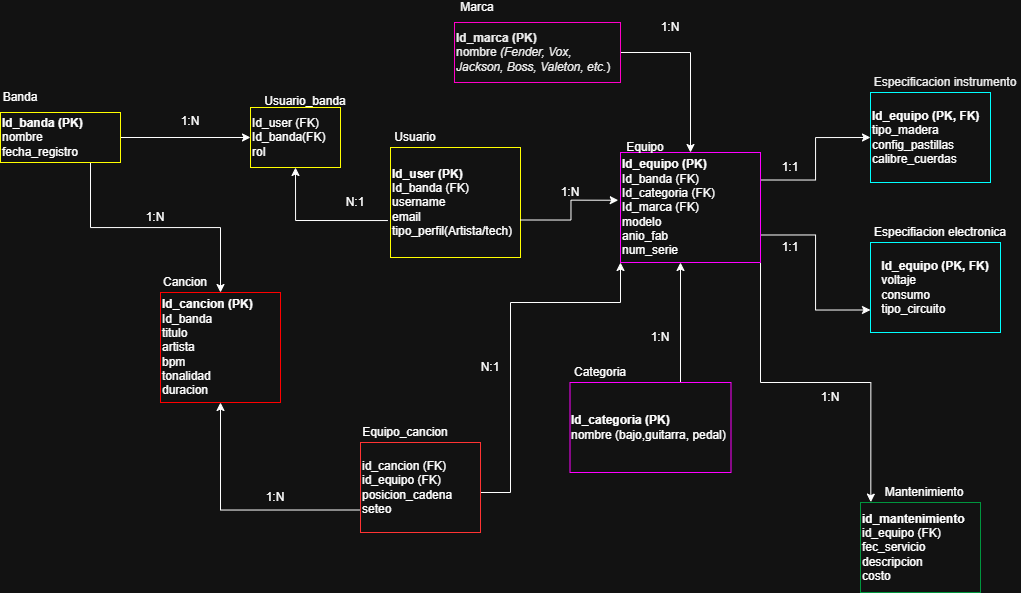

The diagram above was exported from draw.io. Its source (the exported page's mxGraphModel, read from the mxfile embedded in the PNG):
<mxGraphModel dx="2754" dy="918" grid="1" gridSize="10" guides="1" tooltips="1" connect="1" arrows="1" fold="1" page="1" pageScale="1" pageWidth="1100" pageHeight="850" math="0" shadow="0">
  <root>
    <mxCell id="bOxUW22seupFjYA9U7VT-0" />
    <mxCell id="bOxUW22seupFjYA9U7VT-1" parent="bOxUW22seupFjYA9U7VT-0" />
    <mxCell id="1_5EfnAKDuk3DJ_vYEUF-31" edge="1" parent="bOxUW22seupFjYA9U7VT-1" source="bOxUW22seupFjYA9U7VT-2" style="edgeStyle=orthogonalEdgeStyle;rounded=0;orthogonalLoop=1;jettySize=auto;html=1;exitX=0;exitY=0.75;exitDx=0;exitDy=0;entryX=0.5;entryY=1;entryDx=0;entryDy=0;" target="bOxUW22seupFjYA9U7VT-13">
      <mxGeometry relative="1" as="geometry" />
    </mxCell>
    <mxCell id="1_5EfnAKDuk3DJ_vYEUF-32" edge="1" parent="bOxUW22seupFjYA9U7VT-1" source="bOxUW22seupFjYA9U7VT-2" style="edgeStyle=orthogonalEdgeStyle;rounded=0;orthogonalLoop=1;jettySize=auto;html=1;exitX=1;exitY=0.5;exitDx=0;exitDy=0;entryX=0;entryY=1;entryDx=0;entryDy=0;" target="bOxUW22seupFjYA9U7VT-22">
      <mxGeometry relative="1" as="geometry">
        <Array as="points">
          <mxPoint x="370" y="560" />
          <mxPoint x="400" y="560" />
          <mxPoint x="400" y="370" />
          <mxPoint x="510" y="370" />
        </Array>
        <mxPoint x="360" y="587.51" as="sourcePoint" />
        <mxPoint x="500" y="342.4900000000001" as="targetPoint" />
      </mxGeometry>
    </mxCell>
    <mxCell id="bOxUW22seupFjYA9U7VT-2" parent="bOxUW22seupFjYA9U7VT-1" style="rounded=0;whiteSpace=wrap;html=1;align=left;strokeColor=light-dark(#CCCC00,#FF3333);" value="&lt;div align=&quot;left&quot;&gt;id_cancion (FK)&lt;/div&gt;&lt;div align=&quot;left&quot;&gt;id_equipo (FK)&lt;/div&gt;&lt;div align=&quot;left&quot;&gt;posicion_cadena&lt;/div&gt;&lt;div align=&quot;left&quot;&gt;seteo&lt;/div&gt;" vertex="1">
      <mxGeometry height="90" width="120" x="250" y="510" as="geometry" />
    </mxCell>
    <mxCell id="bOxUW22seupFjYA9U7VT-3" parent="bOxUW22seupFjYA9U7VT-1" style="text;html=1;align=center;verticalAlign=middle;whiteSpace=wrap;rounded=0;" value="Equipo_cancion" vertex="1">
      <mxGeometry height="20" width="90" x="250" y="490" as="geometry" />
    </mxCell>
    <mxCell id="ojKECWdk2lZOg4-IJpXy-10" edge="1" parent="bOxUW22seupFjYA9U7VT-1" source="y6FjWlLlE1Zg2ughwQme-5" style="edgeStyle=orthogonalEdgeStyle;rounded=0;orthogonalLoop=1;jettySize=auto;html=1;exitX=-0.02;exitY=0.664;exitDx=0;exitDy=0;entryX=0.5;entryY=1;entryDx=0;entryDy=0;exitPerimeter=0;" target="ojKECWdk2lZOg4-IJpXy-0">
      <mxGeometry relative="1" as="geometry">
        <mxPoint x="290" y="287.5" as="sourcePoint" />
      </mxGeometry>
    </mxCell>
    <mxCell id="bOxUW22seupFjYA9U7VT-5" parent="bOxUW22seupFjYA9U7VT-1" style="text;html=1;align=center;verticalAlign=middle;whiteSpace=wrap;rounded=0;" value="Banda" vertex="1">
      <mxGeometry height="10" width="40" x="-110" y="160" as="geometry" />
    </mxCell>
    <mxCell id="1_5EfnAKDuk3DJ_vYEUF-17" edge="1" parent="bOxUW22seupFjYA9U7VT-1" style="edgeStyle=orthogonalEdgeStyle;rounded=0;orthogonalLoop=1;jettySize=auto;html=1;exitX=0.5;exitY=0;exitDx=0;exitDy=0;entryX=0;entryY=1;entryDx=0;entryDy=0;">
      <mxGeometry relative="1" as="geometry">
        <mxPoint x="600" y="450" as="sourcePoint" />
        <mxPoint x="570" y="330" as="targetPoint" />
      </mxGeometry>
    </mxCell>
    <mxCell id="bOxUW22seupFjYA9U7VT-10" parent="bOxUW22seupFjYA9U7VT-1" style="rounded=0;whiteSpace=wrap;html=1;align=left;strokeColor=light-dark(#FF0080,#FF00FF);" value="&lt;div align=&quot;left&quot;&gt;&lt;b&gt;Id_categoria (PK)&lt;/b&gt;&lt;/div&gt;&lt;div align=&quot;left&quot;&gt;nombre (bajo,guitarra, pedal)&lt;/div&gt;" vertex="1">
      <mxGeometry height="90" width="161" x="459.5" y="450" as="geometry" />
    </mxCell>
    <mxCell id="bOxUW22seupFjYA9U7VT-11" parent="bOxUW22seupFjYA9U7VT-1" style="text;html=1;align=center;verticalAlign=middle;whiteSpace=wrap;rounded=0;" value="Categoria" vertex="1">
      <mxGeometry height="20" width="60" x="459.5" y="430" as="geometry" />
    </mxCell>
    <mxCell id="bOxUW22seupFjYA9U7VT-13" parent="bOxUW22seupFjYA9U7VT-1" style="rounded=0;whiteSpace=wrap;html=1;align=left;strokeColor=light-dark(#CCCC00,#FF0000);" value="&lt;div align=&quot;left&quot;&gt;&lt;b&gt;Id_cancion (PK)&lt;/b&gt;&lt;/div&gt;&lt;div align=&quot;left&quot;&gt;Id_banda&lt;/div&gt;&lt;div align=&quot;left&quot;&gt;titulo&lt;/div&gt;&lt;div align=&quot;left&quot;&gt;artista&lt;/div&gt;&lt;div align=&quot;left&quot;&gt;bpm&lt;/div&gt;&lt;div align=&quot;left&quot;&gt;tonalidad&lt;/div&gt;&lt;div align=&quot;left&quot;&gt;duracion&lt;/div&gt;" vertex="1">
      <mxGeometry height="110" width="120" x="50" y="360" as="geometry" />
    </mxCell>
    <mxCell id="bOxUW22seupFjYA9U7VT-14" parent="bOxUW22seupFjYA9U7VT-1" style="rounded=0;whiteSpace=wrap;html=1;align=left;strokeColor=#00CC66;" value="&lt;div align=&quot;left&quot;&gt;&lt;b&gt;id_mantenimiento&lt;/b&gt;&lt;/div&gt;&lt;div align=&quot;left&quot;&gt;id_equipo (FK)&lt;/div&gt;&lt;div align=&quot;left&quot;&gt;fec_servicio&lt;/div&gt;&lt;div align=&quot;left&quot;&gt;descripcion&lt;/div&gt;&lt;div align=&quot;left&quot;&gt;costo&lt;/div&gt;" vertex="1">
      <mxGeometry height="90" width="120" x="750" y="570" as="geometry" />
    </mxCell>
    <mxCell id="bOxUW22seupFjYA9U7VT-15" parent="bOxUW22seupFjYA9U7VT-1" style="text;html=1;align=center;verticalAlign=middle;whiteSpace=wrap;rounded=0;" value="Mantenimiento" vertex="1">
      <mxGeometry height="20" width="87.5" x="770" y="550" as="geometry" />
    </mxCell>
    <mxCell id="bOxUW22seupFjYA9U7VT-16" parent="bOxUW22seupFjYA9U7VT-1" style="text;html=1;align=center;verticalAlign=middle;whiteSpace=wrap;rounded=0;" value="Cancion" vertex="1">
      <mxGeometry height="20" width="50" x="50" y="340" as="geometry" />
    </mxCell>
    <mxCell id="1_5EfnAKDuk3DJ_vYEUF-19" edge="1" parent="bOxUW22seupFjYA9U7VT-1" source="bOxUW22seupFjYA9U7VT-22" style="edgeStyle=orthogonalEdgeStyle;rounded=0;orthogonalLoop=1;jettySize=auto;html=1;exitX=1;exitY=0.25;exitDx=0;exitDy=0;entryX=0;entryY=0.5;entryDx=0;entryDy=0;" target="y6FjWlLlE1Zg2ughwQme-13">
      <mxGeometry relative="1" as="geometry" />
    </mxCell>
    <mxCell id="1_5EfnAKDuk3DJ_vYEUF-21" edge="1" parent="bOxUW22seupFjYA9U7VT-1" source="bOxUW22seupFjYA9U7VT-22" style="edgeStyle=orthogonalEdgeStyle;rounded=0;orthogonalLoop=1;jettySize=auto;html=1;exitX=1;exitY=0.75;exitDx=0;exitDy=0;entryX=0;entryY=0.75;entryDx=0;entryDy=0;" target="y6FjWlLlE1Zg2ughwQme-14">
      <mxGeometry relative="1" as="geometry" />
    </mxCell>
    <mxCell id="1_5EfnAKDuk3DJ_vYEUF-26" edge="1" parent="bOxUW22seupFjYA9U7VT-1" source="bOxUW22seupFjYA9U7VT-22" style="edgeStyle=orthogonalEdgeStyle;rounded=0;orthogonalLoop=1;jettySize=auto;html=1;exitX=1;exitY=1;exitDx=0;exitDy=0;entryX=0.086;entryY=-0.004;entryDx=0;entryDy=0;entryPerimeter=0;" target="bOxUW22seupFjYA9U7VT-14">
      <mxGeometry relative="1" as="geometry" />
    </mxCell>
    <mxCell id="bOxUW22seupFjYA9U7VT-22" parent="bOxUW22seupFjYA9U7VT-1" style="rounded=0;whiteSpace=wrap;html=1;align=left;strokeColor=light-dark(#FF3399,#FF00FF);" value="&lt;div align=&quot;left&quot;&gt;&lt;b&gt;&lt;br&gt;&lt;/b&gt;&lt;/div&gt;&lt;div align=&quot;left&quot;&gt;&lt;b&gt;Id_equipo (PK)&lt;/b&gt;&lt;/div&gt;&lt;div align=&quot;left&quot;&gt;Id_banda (FK)&lt;/div&gt;&lt;div align=&quot;left&quot;&gt;Id_categoria (FK)&lt;/div&gt;&lt;div align=&quot;left&quot;&gt;Id_marca (FK)&lt;/div&gt;&lt;div align=&quot;left&quot;&gt;modelo&lt;/div&gt;&lt;div align=&quot;left&quot;&gt;anio_fab&lt;/div&gt;&lt;div align=&quot;left&quot;&gt;num_serie&lt;/div&gt;&lt;div align=&quot;left&quot;&gt;&lt;br&gt;&lt;/div&gt;" vertex="1">
      <mxGeometry height="110" width="140" x="510" y="220" as="geometry" />
    </mxCell>
    <mxCell id="bOxUW22seupFjYA9U7VT-23" parent="bOxUW22seupFjYA9U7VT-1" style="text;html=1;align=center;verticalAlign=middle;whiteSpace=wrap;rounded=0;" value="Equipo" vertex="1">
      <mxGeometry height="10" width="50" x="510" y="210" as="geometry" />
    </mxCell>
    <mxCell id="y6FjWlLlE1Zg2ughwQme-5" parent="bOxUW22seupFjYA9U7VT-1" style="rounded=0;whiteSpace=wrap;html=1;strokeColor=light-dark(#FF0000,#FFFF00);align=left;" value="&lt;div align=&quot;left&quot;&gt;&lt;font&gt;&lt;b style=&quot;&quot;&gt;Id_user (PK)&lt;/b&gt;&lt;/font&gt;&lt;/div&gt;&lt;div align=&quot;left&quot;&gt;&lt;font&gt;Id_banda (FK)&lt;/font&gt;&lt;/div&gt;&lt;div align=&quot;left&quot;&gt;&lt;font&gt;username&lt;/font&gt;&lt;/div&gt;&lt;div align=&quot;left&quot;&gt;&lt;font&gt;email&lt;/font&gt;&lt;/div&gt;&lt;div align=&quot;left&quot;&gt;&lt;font&gt;tipo_perfil(Artista/tech)&lt;/font&gt;&lt;/div&gt;" vertex="1">
      <mxGeometry height="110" width="130" x="280" y="215" as="geometry" />
    </mxCell>
    <mxCell id="y6FjWlLlE1Zg2ughwQme-13" parent="bOxUW22seupFjYA9U7VT-1" style="rounded=0;whiteSpace=wrap;html=1;align=left;fillColor=default;fontColor=light-dark(#000000,#FFFFFF);strokeColor=light-dark(#0066CC,#00FFFF);" value="&lt;div align=&quot;left&quot;&gt;&lt;font style=&quot;&quot;&gt;&lt;b style=&quot;&quot;&gt;Id_equipo (PK, FK)&lt;/b&gt;&lt;/font&gt;&lt;/div&gt;&lt;div align=&quot;left&quot;&gt;&lt;font style=&quot;&quot;&gt;tipo_madera&lt;/font&gt;&lt;/div&gt;&lt;div align=&quot;left&quot;&gt;&lt;font style=&quot;&quot;&gt;config_pastillas&lt;/font&gt;&lt;/div&gt;&lt;div align=&quot;left&quot;&gt;&lt;font style=&quot;&quot;&gt;calibre_cuerdas&lt;/font&gt;&lt;/div&gt;" vertex="1">
      <mxGeometry height="90" width="120" x="760" y="160" as="geometry" />
    </mxCell>
    <mxCell id="y6FjWlLlE1Zg2ughwQme-14" parent="bOxUW22seupFjYA9U7VT-1" style="rounded=0;whiteSpace=wrap;html=1;fontColor=light-dark(#000000,#FFFFFF);strokeColor=light-dark(#0066CC,#00FFFF);" value="&lt;div align=&quot;left&quot;&gt;&lt;font&gt;&lt;b&gt;Id_equipo (PK, FK)&lt;/b&gt;&lt;/font&gt;&lt;/div&gt;&lt;div align=&quot;left&quot;&gt;voltaje&lt;/div&gt;&lt;div align=&quot;left&quot;&gt;consumo&lt;/div&gt;&lt;div align=&quot;left&quot;&gt;tipo_circuito&lt;/div&gt;" vertex="1">
      <mxGeometry height="90" width="130" x="760" y="310" as="geometry" />
    </mxCell>
    <mxCell id="y6FjWlLlE1Zg2ughwQme-15" parent="bOxUW22seupFjYA9U7VT-1" style="text;html=1;align=center;verticalAlign=middle;whiteSpace=wrap;rounded=0;" value="&lt;font style=&quot;color: light-dark(rgb(0, 0, 0), rgb(237, 237, 237));&quot;&gt;Especificacion instrumento&lt;/font&gt;" vertex="1">
      <mxGeometry height="20" width="150" x="760" y="140" as="geometry" />
    </mxCell>
    <mxCell id="y6FjWlLlE1Zg2ughwQme-17" parent="bOxUW22seupFjYA9U7VT-1" style="text;html=1;align=center;verticalAlign=middle;whiteSpace=wrap;rounded=0;fontColor=light-dark(#000000,#FFFFFF);" value="&lt;font&gt;Especifiacion electronica&lt;/font&gt;" vertex="1">
      <mxGeometry height="20" width="140" x="760" y="290" as="geometry" />
    </mxCell>
    <mxCell id="1_5EfnAKDuk3DJ_vYEUF-29" edge="1" parent="bOxUW22seupFjYA9U7VT-1" source="y6FjWlLlE1Zg2ughwQme-20" style="edgeStyle=orthogonalEdgeStyle;rounded=0;orthogonalLoop=1;jettySize=auto;html=1;exitX=1;exitY=0.5;exitDx=0;exitDy=0;entryX=0.5;entryY=0;entryDx=0;entryDy=0;" target="bOxUW22seupFjYA9U7VT-22">
      <mxGeometry relative="1" as="geometry" />
    </mxCell>
    <mxCell id="y6FjWlLlE1Zg2ughwQme-20" parent="bOxUW22seupFjYA9U7VT-1" style="rounded=0;whiteSpace=wrap;html=1;strokeColor=light-dark(#FF3399, #ff00c8);align=left;" value="&lt;div&gt;&lt;span style=&quot;background-color: transparent;&quot;&gt;&lt;b style=&quot;&quot;&gt;&lt;font style=&quot;color: rgb(0, 0, 0);&quot;&gt;Id_marca (PK)&lt;/font&gt;&lt;/b&gt;&lt;/span&gt;&lt;/div&gt;&lt;div&gt;&lt;span style=&quot;background-color: transparent;&quot;&gt;&lt;font style=&quot;color: rgb(0, 0, 0);&quot;&gt;nombre &lt;i style=&quot;&quot;&gt;(Fender, Vox, Jackson, Boss, Valeton, etc.&lt;/i&gt;)&lt;/font&gt;&lt;/span&gt;&lt;/div&gt;" vertex="1">
      <mxGeometry height="60" width="166" x="344" y="90" as="geometry" />
    </mxCell>
    <mxCell id="1_5EfnAKDuk3DJ_vYEUF-1" parent="bOxUW22seupFjYA9U7VT-1" style="text;html=1;whiteSpace=wrap;strokeColor=none;fillColor=none;align=center;verticalAlign=middle;rounded=0;" value="Usuario" vertex="1">
      <mxGeometry height="20" width="50" x="280" y="195" as="geometry" />
    </mxCell>
    <mxCell id="1_5EfnAKDuk3DJ_vYEUF-2" parent="bOxUW22seupFjYA9U7VT-1" style="text;html=1;whiteSpace=wrap;strokeColor=none;fillColor=none;align=center;verticalAlign=middle;rounded=0;" value="Marca" vertex="1">
      <mxGeometry height="10" width="46" x="344" y="70" as="geometry" />
    </mxCell>
    <mxCell id="1_5EfnAKDuk3DJ_vYEUF-7" parent="bOxUW22seupFjYA9U7VT-1" style="text;html=1;whiteSpace=wrap;strokeColor=none;fillColor=none;align=center;verticalAlign=middle;rounded=0;" value="1:N" vertex="1">
      <mxGeometry height="30" width="60" x="430" y="245" as="geometry" />
    </mxCell>
    <mxCell id="1_5EfnAKDuk3DJ_vYEUF-12" parent="bOxUW22seupFjYA9U7VT-1" style="text;html=1;whiteSpace=wrap;strokeColor=none;fillColor=none;align=center;verticalAlign=middle;rounded=0;" value="1:N" vertex="1">
      <mxGeometry height="10" width="30" x="30" y="280" as="geometry" />
    </mxCell>
    <mxCell id="1_5EfnAKDuk3DJ_vYEUF-15" edge="1" parent="bOxUW22seupFjYA9U7VT-1" style="edgeStyle=orthogonalEdgeStyle;rounded=0;orthogonalLoop=1;jettySize=auto;html=1;exitX=1;exitY=0.75;exitDx=0;exitDy=0;entryX=-0.016;entryY=0.434;entryDx=0;entryDy=0;entryPerimeter=0;" target="bOxUW22seupFjYA9U7VT-22">
      <mxGeometry relative="1" as="geometry">
        <mxPoint x="410" y="287.5" as="sourcePoint" />
      </mxGeometry>
    </mxCell>
    <mxCell id="1_5EfnAKDuk3DJ_vYEUF-18" parent="bOxUW22seupFjYA9U7VT-1" style="text;html=1;whiteSpace=wrap;strokeColor=none;fillColor=none;align=center;verticalAlign=middle;rounded=0;" value="1:N" vertex="1">
      <mxGeometry height="10" width="30" x="535" y="400" as="geometry" />
    </mxCell>
    <mxCell id="1_5EfnAKDuk3DJ_vYEUF-22" parent="bOxUW22seupFjYA9U7VT-1" style="text;html=1;whiteSpace=wrap;strokeColor=none;fillColor=none;align=center;verticalAlign=middle;rounded=0;" value="1:1" vertex="1">
      <mxGeometry height="30" width="60" x="650" y="300" as="geometry" />
    </mxCell>
    <mxCell id="1_5EfnAKDuk3DJ_vYEUF-25" parent="bOxUW22seupFjYA9U7VT-1" style="text;html=1;whiteSpace=wrap;strokeColor=none;fillColor=none;align=center;verticalAlign=middle;rounded=0;" value="1:1" vertex="1">
      <mxGeometry height="30" width="60" x="650" y="220" as="geometry" />
    </mxCell>
    <mxCell id="1_5EfnAKDuk3DJ_vYEUF-27" parent="bOxUW22seupFjYA9U7VT-1" style="text;html=1;whiteSpace=wrap;strokeColor=none;fillColor=none;align=center;verticalAlign=middle;rounded=0;" value="1:N" vertex="1">
      <mxGeometry height="30" width="60" x="690" y="450" as="geometry" />
    </mxCell>
    <mxCell id="1_5EfnAKDuk3DJ_vYEUF-30" parent="bOxUW22seupFjYA9U7VT-1" style="text;html=1;whiteSpace=wrap;strokeColor=none;fillColor=none;align=center;verticalAlign=middle;rounded=0;" value="1:N" vertex="1">
      <mxGeometry height="30" width="60" x="530" y="80" as="geometry" />
    </mxCell>
    <mxCell id="1_5EfnAKDuk3DJ_vYEUF-34" parent="bOxUW22seupFjYA9U7VT-1" style="text;html=1;whiteSpace=wrap;strokeColor=none;fillColor=none;align=center;verticalAlign=middle;rounded=0;" value="1:N" vertex="1">
      <mxGeometry height="10" width="30" x="150" y="560" as="geometry" />
    </mxCell>
    <mxCell id="1_5EfnAKDuk3DJ_vYEUF-35" parent="bOxUW22seupFjYA9U7VT-1" style="text;html=1;whiteSpace=wrap;strokeColor=none;fillColor=none;align=center;verticalAlign=middle;rounded=0;" value="N:1" vertex="1">
      <mxGeometry height="30" width="20" x="370" y="420" as="geometry" />
    </mxCell>
    <mxCell id="ojKECWdk2lZOg4-IJpXy-0" parent="bOxUW22seupFjYA9U7VT-1" style="rounded=0;whiteSpace=wrap;html=1;strokeColor=light-dark(#FF0000,#FFFF00);align=left;" value="&lt;div align=&quot;left&quot;&gt;Id_user (FK)&lt;/div&gt;&lt;div align=&quot;left&quot;&gt;Id_banda(FK)&lt;/div&gt;&lt;div align=&quot;left&quot;&gt;rol&lt;/div&gt;" vertex="1">
      <mxGeometry height="60" width="90" x="140" y="175" as="geometry" />
    </mxCell>
    <mxCell id="ojKECWdk2lZOg4-IJpXy-4" parent="bOxUW22seupFjYA9U7VT-1" style="text;html=1;whiteSpace=wrap;strokeColor=none;fillColor=none;align=center;verticalAlign=middle;rounded=0;" value="1:N" vertex="1">
      <mxGeometry height="17.5" width="20" x="70" y="180" as="geometry" />
    </mxCell>
    <mxCell id="ojKECWdk2lZOg4-IJpXy-6" parent="bOxUW22seupFjYA9U7VT-1" style="text;html=1;whiteSpace=wrap;strokeColor=none;fillColor=none;align=center;verticalAlign=middle;rounded=0;" value="N:1" vertex="1">
      <mxGeometry height="10" width="30" x="230" y="265" as="geometry" />
    </mxCell>
    <mxCell id="ojKECWdk2lZOg4-IJpXy-8" parent="bOxUW22seupFjYA9U7VT-1" style="text;html=1;whiteSpace=wrap;strokeColor=none;fillColor=none;align=center;verticalAlign=middle;rounded=0;" value="Usuario_banda" vertex="1">
      <mxGeometry height="17.5" width="90" x="150" y="160" as="geometry" />
    </mxCell>
    <mxCell id="ji4m3JS535sDg-ijrXjk-4" edge="1" parent="bOxUW22seupFjYA9U7VT-1" source="ji4m3JS535sDg-ijrXjk-0" style="edgeStyle=orthogonalEdgeStyle;rounded=0;orthogonalLoop=1;jettySize=auto;html=1;exitX=1;exitY=0.5;exitDx=0;exitDy=0;entryX=0;entryY=0.5;entryDx=0;entryDy=0;" target="ojKECWdk2lZOg4-IJpXy-0">
      <mxGeometry relative="1" as="geometry" />
    </mxCell>
    <mxCell id="ji4m3JS535sDg-ijrXjk-7" edge="1" parent="bOxUW22seupFjYA9U7VT-1" source="ji4m3JS535sDg-ijrXjk-0" style="edgeStyle=orthogonalEdgeStyle;rounded=0;orthogonalLoop=1;jettySize=auto;html=1;exitX=0.75;exitY=1;exitDx=0;exitDy=0;entryX=0.5;entryY=0;entryDx=0;entryDy=0;" target="bOxUW22seupFjYA9U7VT-13">
      <mxGeometry relative="1" as="geometry" />
    </mxCell>
    <mxCell id="ji4m3JS535sDg-ijrXjk-0" parent="bOxUW22seupFjYA9U7VT-1" style="rounded=0;whiteSpace=wrap;html=1;align=left;strokeColor=light-dark(#CC0000,#FFFF00);" value="&lt;div align=&quot;left&quot;&gt;&lt;b&gt;Id_banda (PK)&lt;/b&gt;&lt;/div&gt;&lt;div align=&quot;left&quot;&gt;nombre&lt;/div&gt;&lt;div align=&quot;left&quot;&gt;fecha_registro&lt;/div&gt;" vertex="1">
      <mxGeometry height="50" width="120" x="-110" y="180" as="geometry" />
    </mxCell>
  </root>
</mxGraphModel>